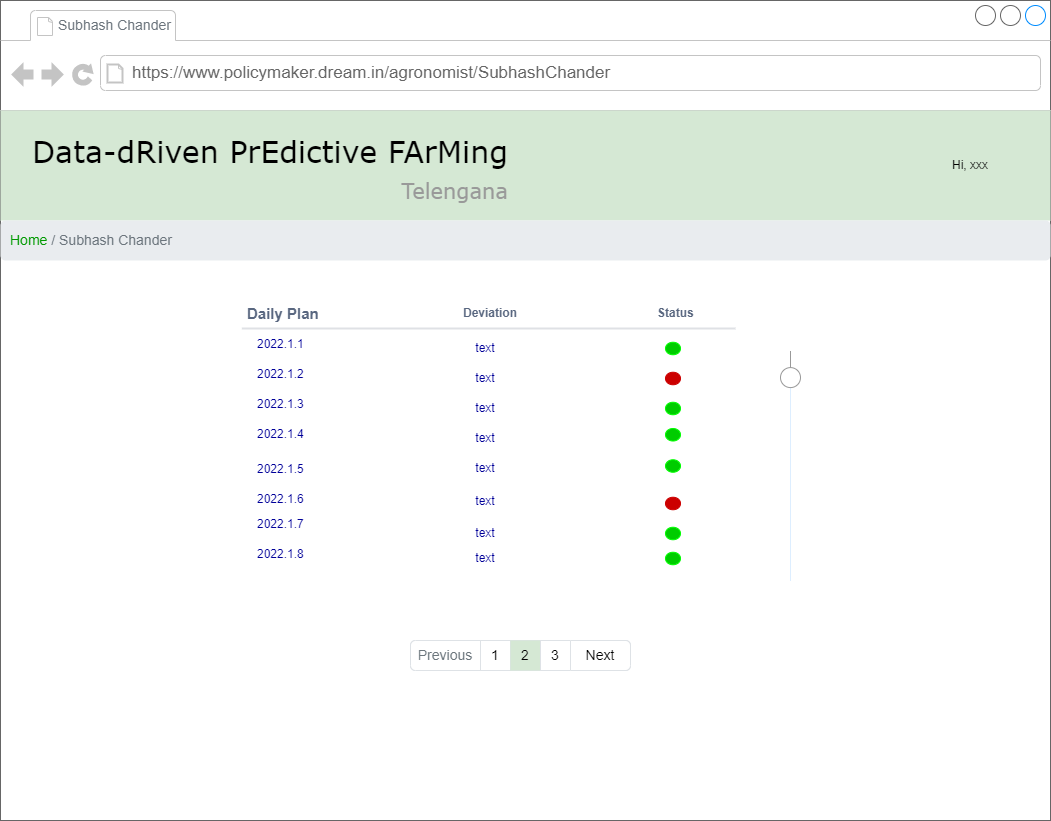

The diagram above was exported from draw.io. Its source (the exported page's mxGraphModel, read from the mxfile embedded in the PNG):
<mxGraphModel dx="2062" dy="1114" grid="1" gridSize="10" guides="1" tooltips="1" connect="1" arrows="1" fold="1" page="1" pageScale="1" pageWidth="1100" pageHeight="850" background="#ffffff" math="0" shadow="0">
  <root>
    <mxCell id="7qm9mTDRDxJVALyfqbl5-0" />
    <mxCell id="7qm9mTDRDxJVALyfqbl5-1" parent="7qm9mTDRDxJVALyfqbl5-0" />
    <mxCell id="7qm9mTDRDxJVALyfqbl5-2" value="" style="strokeWidth=1;shadow=0;dashed=0;align=center;html=1;shape=mxgraph.mockup.containers.browserWindow;rSize=0;strokeColor=none;mainText=,;recursiveResize=0;rounded=0;labelBackgroundColor=none;fontFamily=Verdana;fontSize=12" parent="7qm9mTDRDxJVALyfqbl5-1" vertex="1">
      <mxGeometry x="30" y="20" width="1050" height="820" as="geometry" />
    </mxCell>
    <mxCell id="7qm9mTDRDxJVALyfqbl5-3" value="&lt;span style=&quot;color: rgb(108 , 117 , 125) ; font-size: 14px&quot;&gt;Subhash Chander&lt;/span&gt;" style="strokeWidth=1;shadow=0;dashed=0;align=center;html=1;shape=mxgraph.mockup.containers.anchor;fontSize=17;fontColor=#666666;align=left;" parent="7qm9mTDRDxJVALyfqbl5-2" vertex="1">
      <mxGeometry x="56" y="12" width="110" height="26" as="geometry" />
    </mxCell>
    <mxCell id="7qm9mTDRDxJVALyfqbl5-4" value="https://www.policymaker.dream.in/agronomist/SubhashChander" style="strokeWidth=1;shadow=0;dashed=0;align=center;html=1;shape=mxgraph.mockup.containers.anchor;rSize=0;fontSize=17;fontColor=#666666;align=left;" parent="7qm9mTDRDxJVALyfqbl5-2" vertex="1">
      <mxGeometry x="130" y="60" width="250" height="26" as="geometry" />
    </mxCell>
    <mxCell id="PWONuHOmES778GsAmWV1-0" value="" style="html=1;shadow=0;dashed=0;shape=mxgraph.bootstrap.rrect;rSize=5;strokeColor=#DEE2E6;html=1;whiteSpace=wrap;fillColor=#ffffff;fontColor=#000000;fontSize=14;" parent="7qm9mTDRDxJVALyfqbl5-2" vertex="1">
      <mxGeometry x="410" y="640" width="220" height="30" as="geometry" />
    </mxCell>
    <mxCell id="PWONuHOmES778GsAmWV1-1" value="Previous" style="strokeColor=inherit;fillColor=inherit;gradientColor=inherit;html=1;shadow=0;dashed=0;shape=mxgraph.bootstrap.leftButton;rSize=5;perimeter=none;whiteSpace=wrap;resizeHeight=1;fontColor=#6C767D;fontSize=14;" parent="PWONuHOmES778GsAmWV1-0" vertex="1">
      <mxGeometry width="70" height="30" relative="1" as="geometry" />
    </mxCell>
    <mxCell id="PWONuHOmES778GsAmWV1-2" value="1" style="strokeColor=inherit;fillColor=inherit;gradientColor=inherit;fontColor=inherit;html=1;shadow=0;dashed=0;perimeter=none;whiteSpace=wrap;resizeHeight=1;fontSize=14;" parent="PWONuHOmES778GsAmWV1-0" vertex="1">
      <mxGeometry width="30" height="30" relative="1" as="geometry">
        <mxPoint x="70" as="offset" />
      </mxGeometry>
    </mxCell>
    <mxCell id="PWONuHOmES778GsAmWV1-3" value="2" style="html=1;shadow=0;dashed=0;perimeter=none;whiteSpace=wrap;resizeHeight=1;fillColor=#d5e8d4;strokeColor=none;fontSize=14;" parent="PWONuHOmES778GsAmWV1-0" vertex="1">
      <mxGeometry width="30" height="30" relative="1" as="geometry">
        <mxPoint x="100" as="offset" />
      </mxGeometry>
    </mxCell>
    <mxCell id="PWONuHOmES778GsAmWV1-4" value="3" style="strokeColor=inherit;fillColor=inherit;gradientColor=inherit;fontColor=inherit;html=1;shadow=0;dashed=0;perimeter=none;whiteSpace=wrap;resizeHeight=1;fontSize=14;" parent="PWONuHOmES778GsAmWV1-0" vertex="1">
      <mxGeometry width="30" height="30" relative="1" as="geometry">
        <mxPoint x="130" as="offset" />
      </mxGeometry>
    </mxCell>
    <mxCell id="PWONuHOmES778GsAmWV1-5" value="Next" style="strokeColor=inherit;fillColor=inherit;gradientColor=inherit;fontColor=inherit;html=1;shadow=0;dashed=0;shape=mxgraph.bootstrap.rightButton;rSize=5;perimeter=none;whiteSpace=wrap;resizeHeight=1;fontSize=14;" parent="PWONuHOmES778GsAmWV1-0" vertex="1">
      <mxGeometry x="1" width="60" height="30" relative="1" as="geometry">
        <mxPoint x="-60" as="offset" />
      </mxGeometry>
    </mxCell>
    <mxCell id="jMZ5YhsZXaGusMwKDQpS-2" value="Farmer" style="html=1;fillColor=none;strokeColor=none;fontSize=11;align=left;fontColor=#596780;fontStyle=1;whiteSpace=wrap" parent="7qm9mTDRDxJVALyfqbl5-2" vertex="1">
      <mxGeometry x="429.99700934579437" y="300" width="127.85046728971962" height="21.481481481481485" as="geometry" />
    </mxCell>
    <mxCell id="jMZ5YhsZXaGusMwKDQpS-3" value="Status" style="html=1;fillColor=none;strokeColor=none;fontSize=11;align=left;fontColor=#596780;fontStyle=1;whiteSpace=wrap" parent="7qm9mTDRDxJVALyfqbl5-2" vertex="1">
      <mxGeometry x="557.8516822429906" y="300" width="95.88785046728971" height="21.481481481481485" as="geometry" />
    </mxCell>
    <mxCell id="jMZ5YhsZXaGusMwKDQpS-5" value="Deviation" style="html=1;fillColor=none;strokeColor=none;fontSize=11;align=left;fontColor=#596780;fontStyle=1;whiteSpace=wrap" parent="7qm9mTDRDxJVALyfqbl5-2" vertex="1">
      <mxGeometry x="679.9979439252336" y="300" width="63.92523364485981" height="21.481481481481485" as="geometry" />
    </mxCell>
    <mxCell id="PWONuHOmES778GsAmWV1-6" value="Title 1                 2021.10.21                      Farmer2                                 Not yet                                xxxx  " style="text;strokeColor=none;fillColor=none;align=left;verticalAlign=middle;spacingLeft=4;spacingRight=4;overflow=hidden;points=[[0,0.5],[1,0.5]];portConstraint=eastwest;rotatable=0;fontSize=10;fontColor=#000000;" parent="7qm9mTDRDxJVALyfqbl5-2" vertex="1">
      <mxGeometry x="238" y="363.00222222222226" width="570" height="32.22222222222223" as="geometry" />
    </mxCell>
    <mxCell id="jMZ5YhsZXaGusMwKDQpS-1" value="Date" style="html=1;fillColor=none;strokeColor=none;fontSize=11;align=left;fontColor=#596780;fontStyle=1;whiteSpace=wrap" parent="7qm9mTDRDxJVALyfqbl5-2" vertex="1">
      <mxGeometry x="319.9065420560747" y="300" width="95.88785046728971" height="21.481481481481485" as="geometry" />
    </mxCell>
    <mxCell id="jMZ5YhsZXaGusMwKDQpS-4" value="" style="shape=line;strokeWidth=2;html=1;strokeColor=#DFE1E5;resizeWidth=1;fontSize=16;fontColor=#000000;fillColor=none;" parent="7qm9mTDRDxJVALyfqbl5-2" vertex="1">
      <mxGeometry x="245.3271028037383" y="321.48148148148147" width="564.6728971962616" height="10.740740740740742" as="geometry" />
    </mxCell>
    <mxCell id="jMZ5YhsZXaGusMwKDQpS-6" value="TItle" style="html=1;fillColor=none;strokeColor=none;fontSize=11;align=left;fontColor=#596780;fontStyle=1;whiteSpace=wrap" parent="7qm9mTDRDxJVALyfqbl5-2" vertex="1">
      <mxGeometry x="245.3271028037383" y="300" width="53.271028037383175" height="21.481481481481485" as="geometry" />
    </mxCell>
    <mxCell id="jMZ5YhsZXaGusMwKDQpS-7" value="Title 1                 2021.10.21                      Farmer1                                 Not yet                                xxxx  " style="text;strokeColor=none;fillColor=none;align=left;verticalAlign=middle;spacingLeft=4;spacingRight=4;overflow=hidden;points=[[0,0.5],[1,0.5]];portConstraint=eastwest;rotatable=0;fontSize=10;fontColor=#000000;" parent="7qm9mTDRDxJVALyfqbl5-2" vertex="1">
      <mxGeometry x="239" y="332.22222222222223" width="570" height="32.22222222222223" as="geometry" />
    </mxCell>
    <mxCell id="PWONuHOmES778GsAmWV1-7" value="Title 3                 2021.10.19                      Farmer4                                Completed                               xxxx  " style="text;strokeColor=none;fillColor=none;align=left;verticalAlign=middle;spacingLeft=4;spacingRight=4;overflow=hidden;points=[[0,0.5],[1,0.5]];portConstraint=eastwest;rotatable=0;fontSize=10;fontColor=#000000;" parent="7qm9mTDRDxJVALyfqbl5-2" vertex="1">
      <mxGeometry x="238.16000000000003" y="426.00222222222226" width="570" height="32.22222222222223" as="geometry" />
    </mxCell>
    <mxCell id="PWONuHOmES778GsAmWV1-8" value="Title 2                 2021.10.20                      Farmer3                                Completed                             xxxx  " style="text;strokeColor=none;fillColor=none;align=left;verticalAlign=middle;spacingLeft=4;spacingRight=4;overflow=hidden;points=[[0,0.5],[1,0.5]];portConstraint=eastwest;rotatable=0;fontSize=10;fontColor=#000000;" parent="7qm9mTDRDxJVALyfqbl5-2" vertex="1">
      <mxGeometry x="239.16000000000003" y="395.22222222222223" width="570" height="32.22222222222223" as="geometry" />
    </mxCell>
    <mxCell id="PWONuHOmES778GsAmWV1-9" value="Title 3                 2021.10.19                      Farmer4                                Completed                               xxxx  " style="text;strokeColor=none;fillColor=none;align=left;verticalAlign=middle;spacingLeft=4;spacingRight=4;overflow=hidden;points=[[0,0.5],[1,0.5]];portConstraint=eastwest;rotatable=0;fontSize=10;fontColor=#000000;" parent="7qm9mTDRDxJVALyfqbl5-2" vertex="1">
      <mxGeometry x="237.16000000000003" y="490.78222222222223" width="570" height="32.22222222222223" as="geometry" />
    </mxCell>
    <mxCell id="PWONuHOmES778GsAmWV1-10" value="Title 2                 2021.10.20                      Farmer3                                Completed                              xxxx  " style="text;strokeColor=none;fillColor=none;align=left;verticalAlign=middle;spacingLeft=4;spacingRight=4;overflow=hidden;points=[[0,0.5],[1,0.5]];portConstraint=eastwest;rotatable=0;fontSize=10;fontColor=#000000;" parent="7qm9mTDRDxJVALyfqbl5-2" vertex="1">
      <mxGeometry x="237.16000000000003" y="460.00222222222226" width="570" height="32.22222222222223" as="geometry" />
    </mxCell>
    <mxCell id="PWONuHOmES778GsAmWV1-11" value="Title 3                 2021.10.19                      Farmer4                                Completed                               xxxx  " style="text;strokeColor=none;fillColor=none;align=left;verticalAlign=middle;spacingLeft=4;spacingRight=4;overflow=hidden;points=[[0,0.5],[1,0.5]];portConstraint=eastwest;rotatable=0;fontSize=10;fontColor=#000000;" parent="7qm9mTDRDxJVALyfqbl5-2" vertex="1">
      <mxGeometry x="235" y="553.7822222222222" width="570" height="32.22222222222223" as="geometry" />
    </mxCell>
    <mxCell id="PWONuHOmES778GsAmWV1-12" value="Title 2                 2021.10.20                      Farmer3                                Completed                              xxxx  " style="text;strokeColor=none;fillColor=none;align=left;verticalAlign=middle;spacingLeft=4;spacingRight=4;overflow=hidden;points=[[0,0.5],[1,0.5]];portConstraint=eastwest;rotatable=0;fontSize=10;fontColor=#000000;" parent="7qm9mTDRDxJVALyfqbl5-2" vertex="1">
      <mxGeometry x="236" y="523.0022222222223" width="570" height="32.22222222222223" as="geometry" />
    </mxCell>
    <mxCell id="fAz--V4wbOAVCYyU5SJG-41" value="" style="rounded=0;whiteSpace=wrap;html=1;fontColor=#009900;strokeColor=none;" parent="7qm9mTDRDxJVALyfqbl5-2" vertex="1">
      <mxGeometry x="235" y="303" width="595" height="297" as="geometry" />
    </mxCell>
    <mxCell id="qQCxnUCKVQmqsxUo_yR5-0" value="" style="group" parent="7qm9mTDRDxJVALyfqbl5-2" vertex="1" connectable="0">
      <mxGeometry x="241.3599999999999" y="303" width="563.6400000000001" height="277.5" as="geometry" />
    </mxCell>
    <mxCell id="fAz--V4wbOAVCYyU5SJG-30" value="Daily Plan" style="html=1;fillColor=none;strokeColor=none;fontSize=15;align=left;fontColor=#596780;fontStyle=1;whiteSpace=wrap" parent="qQCxnUCKVQmqsxUo_yR5-0" vertex="1">
      <mxGeometry x="3.6371962616824476" width="76.26168224299064" height="20" as="geometry" />
    </mxCell>
    <mxCell id="fAz--V4wbOAVCYyU5SJG-31" value="text" style="text;html=1;strokeColor=none;fillColor=none;align=center;verticalAlign=middle;whiteSpace=wrap;rounded=0;fontColor=#000099;" parent="qQCxnUCKVQmqsxUo_yR5-0" vertex="1">
      <mxGeometry x="213.6400000000001" y="60" width="60" height="30" as="geometry" />
    </mxCell>
    <mxCell id="fAz--V4wbOAVCYyU5SJG-32" value="text" style="text;html=1;strokeColor=none;fillColor=none;align=center;verticalAlign=middle;whiteSpace=wrap;rounded=0;fontColor=#000099;" parent="qQCxnUCKVQmqsxUo_yR5-0" vertex="1">
      <mxGeometry x="213.6400000000001" y="182.5" width="60" height="30" as="geometry" />
    </mxCell>
    <mxCell id="fAz--V4wbOAVCYyU5SJG-33" value="text" style="text;html=1;strokeColor=none;fillColor=none;align=center;verticalAlign=middle;whiteSpace=wrap;rounded=0;fontColor=#000099;" parent="qQCxnUCKVQmqsxUo_yR5-0" vertex="1">
      <mxGeometry x="213.6400000000001" y="240" width="60" height="30" as="geometry" />
    </mxCell>
    <mxCell id="fAz--V4wbOAVCYyU5SJG-34" value="text" style="text;html=1;strokeColor=none;fillColor=none;align=center;verticalAlign=middle;whiteSpace=wrap;rounded=0;fontColor=#000099;" parent="qQCxnUCKVQmqsxUo_yR5-0" vertex="1">
      <mxGeometry x="213.6400000000001" y="150" width="60" height="30" as="geometry" />
    </mxCell>
    <mxCell id="fAz--V4wbOAVCYyU5SJG-1" value="" style="shape=line;strokeWidth=2;html=1;strokeColor=#DFE1E5;resizeWidth=1;fontSize=16;fontColor=#000000;fillColor=none;" parent="qQCxnUCKVQmqsxUo_yR5-0" vertex="1">
      <mxGeometry y="20" width="493.64" height="10" as="geometry" />
    </mxCell>
    <mxCell id="fAz--V4wbOAVCYyU5SJG-3" value="Deviation" style="html=1;fillColor=none;strokeColor=none;fontSize=11;align=left;fontColor=#596780;fontStyle=1;whiteSpace=wrap" parent="qQCxnUCKVQmqsxUo_yR5-0" vertex="1">
      <mxGeometry x="219.8971962616822" width="76.26168224299064" height="20" as="geometry" />
    </mxCell>
    <mxCell id="fAz--V4wbOAVCYyU5SJG-4" value="text" style="text;html=1;strokeColor=none;fillColor=none;align=center;verticalAlign=middle;whiteSpace=wrap;rounded=0;fontColor=#000099;" parent="qQCxnUCKVQmqsxUo_yR5-0" vertex="1">
      <mxGeometry x="213.6400000000001" y="30" width="60" height="30" as="geometry" />
    </mxCell>
    <mxCell id="fAz--V4wbOAVCYyU5SJG-5" value="text" style="text;html=1;strokeColor=none;fillColor=none;align=center;verticalAlign=middle;whiteSpace=wrap;rounded=0;fontColor=#000099;" parent="qQCxnUCKVQmqsxUo_yR5-0" vertex="1">
      <mxGeometry x="213.6400000000001" y="90" width="60" height="30" as="geometry" />
    </mxCell>
    <mxCell id="fAz--V4wbOAVCYyU5SJG-6" value="text" style="text;html=1;strokeColor=none;fillColor=none;align=center;verticalAlign=middle;whiteSpace=wrap;rounded=0;fontColor=#000099;" parent="qQCxnUCKVQmqsxUo_yR5-0" vertex="1">
      <mxGeometry x="213.6400000000001" y="120" width="60" height="30" as="geometry" />
    </mxCell>
    <mxCell id="fAz--V4wbOAVCYyU5SJG-7" value="text" style="text;html=1;strokeColor=none;fillColor=none;align=center;verticalAlign=middle;whiteSpace=wrap;rounded=0;fontColor=#000099;" parent="qQCxnUCKVQmqsxUo_yR5-0" vertex="1">
      <mxGeometry x="213.6400000000001" y="215" width="60" height="30" as="geometry" />
    </mxCell>
    <mxCell id="fAz--V4wbOAVCYyU5SJG-8" value="" style="shape=ellipse;fillColor=#00CC00;strokeColor=#00FF00;html=1;align=left;spacingLeft=4;fontSize=17;labelPosition=right;shadow=0;" parent="qQCxnUCKVQmqsxUo_yR5-0" vertex="1">
      <mxGeometry x="423.6400000000001" y="38.75" width="15" height="12.5" as="geometry" />
    </mxCell>
    <mxCell id="fAz--V4wbOAVCYyU5SJG-9" value="" style="shape=ellipse;fillColor=#CC0000;strokeColor=#CC0000;html=1;align=left;spacingLeft=4;fontSize=17;labelPosition=right;shadow=0;" parent="qQCxnUCKVQmqsxUo_yR5-0" vertex="1">
      <mxGeometry x="423.6400000000001" y="68.75" width="15" height="12.5" as="geometry" />
    </mxCell>
    <mxCell id="fAz--V4wbOAVCYyU5SJG-10" value="&lt;span style=&quot;color: rgb(0 , 0 , 153) ; font-weight: 400&quot;&gt;2022.1.8&lt;/span&gt;" style="html=1;fillColor=none;strokeColor=none;fontSize=11;align=left;fontColor=#596780;fontStyle=1;whiteSpace=wrap" parent="qQCxnUCKVQmqsxUo_yR5-0" vertex="1">
      <mxGeometry x="13.637196261682448" y="241.25" width="76.26168224299064" height="20" as="geometry" />
    </mxCell>
    <mxCell id="fAz--V4wbOAVCYyU5SJG-11" value="&lt;span style=&quot;color: rgb(0 , 0 , 153) ; font-weight: 400&quot;&gt;2022.1.7&lt;/span&gt;" style="html=1;fillColor=none;strokeColor=none;fontSize=11;align=left;fontColor=#596780;fontStyle=1;whiteSpace=wrap" parent="qQCxnUCKVQmqsxUo_yR5-0" vertex="1">
      <mxGeometry x="13.637196261682448" y="211.25" width="76.26168224299064" height="20" as="geometry" />
    </mxCell>
    <mxCell id="fAz--V4wbOAVCYyU5SJG-12" value="&lt;span style=&quot;color: rgb(0 , 0 , 153) ; font-weight: 400&quot;&gt;2022.1.6&lt;/span&gt;" style="html=1;fillColor=none;strokeColor=none;fontSize=11;align=left;fontColor=#596780;fontStyle=1;whiteSpace=wrap" parent="qQCxnUCKVQmqsxUo_yR5-0" vertex="1">
      <mxGeometry x="13.637196261682448" y="186.25" width="76.26168224299064" height="20" as="geometry" />
    </mxCell>
    <mxCell id="fAz--V4wbOAVCYyU5SJG-13" value="&lt;span style=&quot;color: rgb(0 , 0 , 153) ; font-weight: 400&quot;&gt;2022.1.5&lt;/span&gt;" style="html=1;fillColor=none;strokeColor=none;fontSize=11;align=left;fontColor=#596780;fontStyle=1;whiteSpace=wrap" parent="qQCxnUCKVQmqsxUo_yR5-0" vertex="1">
      <mxGeometry x="13.637196261682448" y="156.25" width="76.26168224299064" height="20" as="geometry" />
    </mxCell>
    <mxCell id="fAz--V4wbOAVCYyU5SJG-14" value="&lt;span style=&quot;color: rgb(0 , 0 , 153) ; font-weight: 400&quot;&gt;2022.1.4&lt;/span&gt;" style="html=1;fillColor=none;strokeColor=none;fontSize=11;align=left;fontColor=#596780;fontStyle=1;whiteSpace=wrap" parent="qQCxnUCKVQmqsxUo_yR5-0" vertex="1">
      <mxGeometry x="13.637196261682448" y="121.25" width="76.26168224299064" height="20" as="geometry" />
    </mxCell>
    <mxCell id="fAz--V4wbOAVCYyU5SJG-15" value="&lt;span style=&quot;color: rgb(0 , 0 , 153) ; font-weight: 400&quot;&gt;2022.1.3&lt;/span&gt;" style="html=1;fillColor=none;strokeColor=none;fontSize=11;align=left;fontColor=#596780;fontStyle=1;whiteSpace=wrap" parent="qQCxnUCKVQmqsxUo_yR5-0" vertex="1">
      <mxGeometry x="13.637196261682448" y="91.25" width="76.26168224299064" height="20" as="geometry" />
    </mxCell>
    <mxCell id="fAz--V4wbOAVCYyU5SJG-16" value="&lt;span style=&quot;font-weight: 400&quot;&gt;&lt;font color=&quot;#000099&quot;&gt;2022.1.1&lt;/font&gt;&lt;/span&gt;" style="html=1;fillColor=none;strokeColor=none;fontSize=11;align=left;fontColor=#596780;fontStyle=1;whiteSpace=wrap" parent="qQCxnUCKVQmqsxUo_yR5-0" vertex="1">
      <mxGeometry x="13.637196261682448" y="31.25" width="76.26168224299064" height="20" as="geometry" />
    </mxCell>
    <mxCell id="fAz--V4wbOAVCYyU5SJG-17" value="&lt;span style=&quot;color: rgb(0 , 0 , 153) ; font-weight: 400&quot;&gt;2022.1.2&lt;/span&gt;" style="html=1;fillColor=none;strokeColor=none;fontSize=11;align=left;fontColor=#596780;fontStyle=1;whiteSpace=wrap" parent="qQCxnUCKVQmqsxUo_yR5-0" vertex="1">
      <mxGeometry x="13.637196261682448" y="61.25" width="76.26168224299064" height="20" as="geometry" />
    </mxCell>
    <mxCell id="fAz--V4wbOAVCYyU5SJG-18" value="" style="shape=ellipse;fillColor=#00CC00;strokeColor=#00FF00;html=1;align=left;spacingLeft=4;fontSize=17;labelPosition=right;shadow=0;" parent="qQCxnUCKVQmqsxUo_yR5-0" vertex="1">
      <mxGeometry x="423.6400000000001" y="98.75" width="15" height="12.5" as="geometry" />
    </mxCell>
    <mxCell id="fAz--V4wbOAVCYyU5SJG-19" value="" style="shape=ellipse;fillColor=#00CC00;strokeColor=#00FF00;html=1;align=left;spacingLeft=4;fontSize=17;labelPosition=right;shadow=0;" parent="qQCxnUCKVQmqsxUo_yR5-0" vertex="1">
      <mxGeometry x="423.6400000000001" y="125" width="15" height="12.5" as="geometry" />
    </mxCell>
    <mxCell id="fAz--V4wbOAVCYyU5SJG-20" value="" style="shape=ellipse;fillColor=#00CC00;strokeColor=#00FF00;html=1;align=left;spacingLeft=4;fontSize=17;labelPosition=right;shadow=0;" parent="qQCxnUCKVQmqsxUo_yR5-0" vertex="1">
      <mxGeometry x="423.6400000000001" y="156.25" width="15" height="12.5" as="geometry" />
    </mxCell>
    <mxCell id="fAz--V4wbOAVCYyU5SJG-21" value="" style="shape=ellipse;fillColor=#00CC00;strokeColor=#00FF00;html=1;align=left;spacingLeft=4;fontSize=17;labelPosition=right;shadow=0;" parent="qQCxnUCKVQmqsxUo_yR5-0" vertex="1">
      <mxGeometry x="423.6400000000001" y="223.75" width="15" height="12.5" as="geometry" />
    </mxCell>
    <mxCell id="fAz--V4wbOAVCYyU5SJG-22" value="" style="shape=ellipse;fillColor=#00CC00;strokeColor=#00FF00;html=1;align=left;spacingLeft=4;fontSize=17;labelPosition=right;shadow=0;" parent="qQCxnUCKVQmqsxUo_yR5-0" vertex="1">
      <mxGeometry x="423.6400000000001" y="248.75" width="15" height="12.5" as="geometry" />
    </mxCell>
    <mxCell id="fAz--V4wbOAVCYyU5SJG-23" value="Status" style="html=1;fillColor=none;strokeColor=none;fontSize=11;align=left;fontColor=#596780;fontStyle=1;whiteSpace=wrap" parent="qQCxnUCKVQmqsxUo_yR5-0" vertex="1">
      <mxGeometry x="413.63719626168245" width="76.26168224299064" height="20" as="geometry" />
    </mxCell>
    <mxCell id="fAz--V4wbOAVCYyU5SJG-29" value="" style="shape=ellipse;fillColor=#CC0000;strokeColor=#CC0000;html=1;align=left;spacingLeft=4;fontSize=17;labelPosition=right;shadow=0;" parent="qQCxnUCKVQmqsxUo_yR5-0" vertex="1">
      <mxGeometry x="423.6400000000001" y="193.75" width="15" height="12.5" as="geometry" />
    </mxCell>
    <mxCell id="fAz--V4wbOAVCYyU5SJG-35" value="" style="verticalLabelPosition=bottom;shadow=0;dashed=0;align=center;html=1;verticalAlign=top;strokeWidth=1;shape=mxgraph.mockup.forms.horSlider;strokeColor=#999999;sliderStyle=basic;sliderPos=90.186;handleStyle=circle;fillColor2=#ddeeff;direction=north;fontSize=15;fontColor=#000099;fillColor=#FFFFFF;" parent="qQCxnUCKVQmqsxUo_yR5-0" vertex="1">
      <mxGeometry x="533.6400000000001" y="47.5" width="30" height="230" as="geometry" />
    </mxCell>
    <mxCell id="7qm9mTDRDxJVALyfqbl5-34" value="" style="group" parent="7qm9mTDRDxJVALyfqbl5-1" vertex="1" connectable="0">
      <mxGeometry x="30" y="130" width="1050" height="150" as="geometry" />
    </mxCell>
    <mxCell id="7qm9mTDRDxJVALyfqbl5-35" value="" style="rounded=0;whiteSpace=wrap;html=1;fontSize=21;fillColor=#d5e8d4;strokeColor=none;" parent="7qm9mTDRDxJVALyfqbl5-34" vertex="1">
      <mxGeometry width="1050" height="110" as="geometry" />
    </mxCell>
    <mxCell id="7qm9mTDRDxJVALyfqbl5-36" value="Data-dRiven PrEdictive FArMing&lt;br&gt;&lt;div style=&quot;text-align: right&quot;&gt;&lt;font style=&quot;font-size: 21px&quot; color=&quot;#999999&quot;&gt;Telengana&lt;/font&gt;&lt;/div&gt;" style="text;html=1;points=[];align=left;verticalAlign=top;spacingTop=-4;fontSize=30;fontFamily=Verdana" parent="7qm9mTDRDxJVALyfqbl5-34" vertex="1">
      <mxGeometry x="30" y="20" width="480" height="70" as="geometry" />
    </mxCell>
    <mxCell id="7qm9mTDRDxJVALyfqbl5-38" value="&lt;font color=&quot;#009900&quot;&gt;Home&lt;/font&gt;&amp;nbsp;/ Subhash Chander" style="html=1;shadow=0;dashed=0;shape=mxgraph.bootstrap.rrect;rSize=5;strokeColor=none;strokeWidth=1;fillColor=#E9ECEF;fontColor=#6C757D;whiteSpace=wrap;align=left;verticalAlign=middle;spacingLeft=0;fontStyle=0;fontSize=14;spacing=10;" parent="7qm9mTDRDxJVALyfqbl5-1" vertex="1">
      <mxGeometry x="30" y="240" width="1050" height="40" as="geometry" />
    </mxCell>
    <mxCell id="dQGSxP5w0yv65dQHCRCg-0" value="Hi, xxx" style="text;html=1;strokeColor=none;fillColor=none;align=center;verticalAlign=middle;whiteSpace=wrap;rounded=0;fontSize=12;fontColor=#000000;" parent="7qm9mTDRDxJVALyfqbl5-1" vertex="1">
      <mxGeometry x="970" y="170" width="60" height="30" as="geometry" />
    </mxCell>
  </root>
</mxGraphModel>